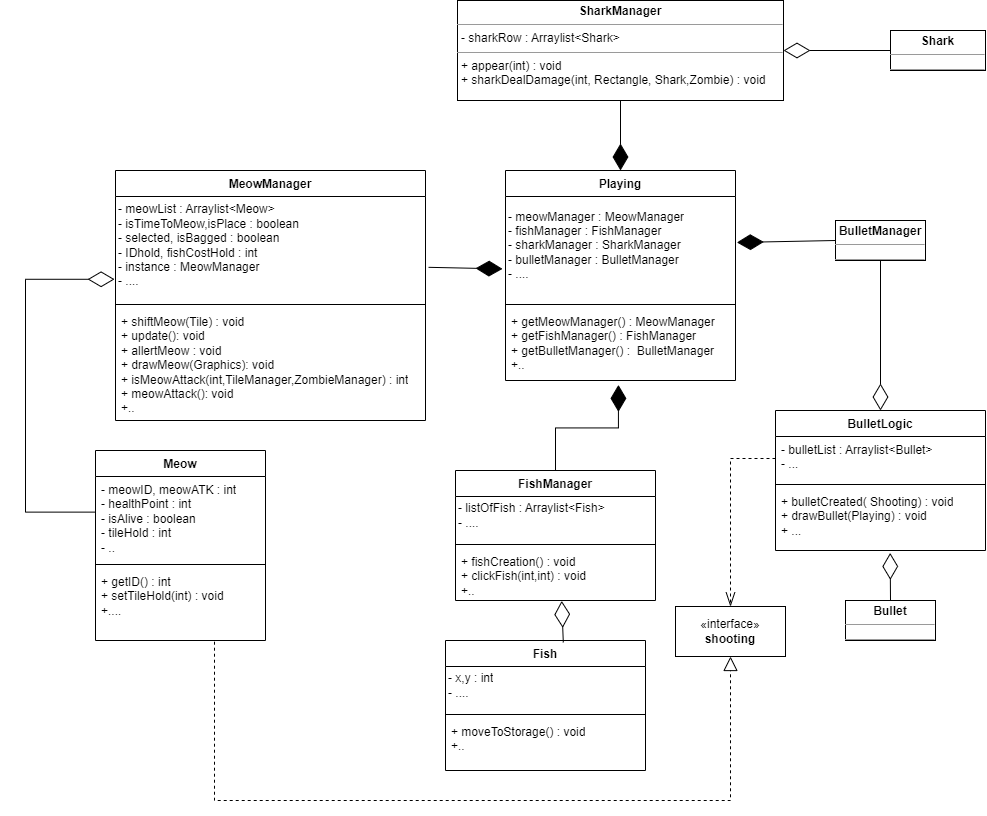

The diagram above was exported from draw.io. Its source (the exported page's mxGraphModel, read from the mxfile embedded in the PNG):
<mxGraphModel dx="2327" dy="3134" grid="1" gridSize="10" guides="1" tooltips="1" connect="1" arrows="1" fold="1" page="1" pageScale="1" pageWidth="827" pageHeight="1169" math="0" shadow="0">
  <root>
    <mxCell id="WIyWlLk6GJQsqaUBKTNV-0" />
    <mxCell id="WIyWlLk6GJQsqaUBKTNV-1" parent="WIyWlLk6GJQsqaUBKTNV-0" />
    <mxCell id="gi28EzGVmaT2D_UnNXT6-0" value="Playing" style="swimlane;fontStyle=1;align=center;verticalAlign=top;childLayout=stackLayout;horizontal=1;startSize=26;horizontalStack=0;resizeParent=1;resizeParentMax=0;resizeLast=0;collapsible=1;marginBottom=0;whiteSpace=wrap;html=1;" vertex="1" parent="WIyWlLk6GJQsqaUBKTNV-1">
      <mxGeometry x="310" y="-1020" width="230" height="210" as="geometry" />
    </mxCell>
    <mxCell id="gi28EzGVmaT2D_UnNXT6-1" value="&lt;p style=&quot;line-height: 120%;&quot;&gt;&lt;font style=&quot;font-size: 12px;&quot;&gt;- meowManager : MeowManager&lt;br&gt;- fishManager : FishManager&lt;br&gt;- sharkManager : SharkManager&lt;br&gt;- bulletManager : BulletManager&lt;br&gt;- ....&lt;/font&gt;&lt;/p&gt;" style="text;strokeColor=none;fillColor=none;align=left;verticalAlign=middle;spacingLeft=4;spacingRight=4;overflow=hidden;rotatable=0;points=[[0,0.5],[1,0.5]];portConstraint=eastwest;html=1;dashed=1;spacingTop=-7;spacing=-1;whiteSpace=wrap;spacingBottom=0;" vertex="1" parent="gi28EzGVmaT2D_UnNXT6-0">
      <mxGeometry y="26" width="230" height="104" as="geometry" />
    </mxCell>
    <mxCell id="gi28EzGVmaT2D_UnNXT6-2" value="" style="line;strokeWidth=1;fillColor=none;align=left;verticalAlign=middle;spacingTop=-1;spacingLeft=3;spacingRight=3;rotatable=0;labelPosition=right;points=[];portConstraint=eastwest;strokeColor=inherit;" vertex="1" parent="gi28EzGVmaT2D_UnNXT6-0">
      <mxGeometry y="130" width="230" height="8" as="geometry" />
    </mxCell>
    <mxCell id="gi28EzGVmaT2D_UnNXT6-3" value="+ getMeowManager() : MeowManager&lt;br&gt;+ getFishManager() : FishManager&lt;br&gt;+ getBulletManager() :&amp;nbsp; BulletManager&lt;br&gt;+.." style="text;strokeColor=none;fillColor=none;align=left;verticalAlign=top;spacingLeft=4;spacingRight=4;overflow=hidden;rotatable=0;points=[[0,0.5],[1,0.5]];portConstraint=eastwest;whiteSpace=wrap;html=1;" vertex="1" parent="gi28EzGVmaT2D_UnNXT6-0">
      <mxGeometry y="138" width="230" height="72" as="geometry" />
    </mxCell>
    <mxCell id="gi28EzGVmaT2D_UnNXT6-4" value="MeowManager" style="swimlane;fontStyle=1;align=center;verticalAlign=top;childLayout=stackLayout;horizontal=1;startSize=26;horizontalStack=0;resizeParent=1;resizeParentMax=0;resizeLast=0;collapsible=1;marginBottom=0;whiteSpace=wrap;html=1;" vertex="1" parent="WIyWlLk6GJQsqaUBKTNV-1">
      <mxGeometry x="-80" y="-1020" width="310" height="250" as="geometry" />
    </mxCell>
    <mxCell id="gi28EzGVmaT2D_UnNXT6-5" value="&lt;p style=&quot;line-height: 120%;&quot;&gt;&lt;font style=&quot;font-size: 12px;&quot;&gt;- meowList : Arraylist&amp;lt;Meow&amp;gt;&lt;br&gt;- isTimeToMeow,isPlace : boolean&lt;br&gt;- selected, isBagged : boolean&lt;br&gt;- IDhold, fishCostHold : int&lt;br&gt;- instance : MeowManager&lt;br&gt;- ....&lt;/font&gt;&lt;/p&gt;" style="text;strokeColor=none;fillColor=none;align=left;verticalAlign=middle;spacingLeft=4;spacingRight=4;overflow=hidden;rotatable=0;points=[[0,0.5],[1,0.5]];portConstraint=eastwest;html=1;dashed=1;spacingTop=-7;spacing=-1;whiteSpace=wrap;spacingBottom=0;" vertex="1" parent="gi28EzGVmaT2D_UnNXT6-4">
      <mxGeometry y="26" width="310" height="104" as="geometry" />
    </mxCell>
    <mxCell id="gi28EzGVmaT2D_UnNXT6-6" value="" style="line;strokeWidth=1;fillColor=none;align=left;verticalAlign=middle;spacingTop=-1;spacingLeft=3;spacingRight=3;rotatable=0;labelPosition=right;points=[];portConstraint=eastwest;strokeColor=inherit;" vertex="1" parent="gi28EzGVmaT2D_UnNXT6-4">
      <mxGeometry y="130" width="310" height="8" as="geometry" />
    </mxCell>
    <mxCell id="gi28EzGVmaT2D_UnNXT6-7" value="+ shiftMeow(Tile) : void&lt;br&gt;+ update(): void&lt;br&gt;+ allertMeow : void&lt;br&gt;+ drawMeow(Graphics): void&lt;br&gt;+ isMeowAttack(int,TileManager,ZombieManager) : int&lt;br&gt;+ meowAttack(): void&lt;br&gt;+.." style="text;strokeColor=none;fillColor=none;align=left;verticalAlign=top;spacingLeft=4;spacingRight=4;overflow=hidden;rotatable=0;points=[[0,0.5],[1,0.5]];portConstraint=eastwest;whiteSpace=wrap;html=1;" vertex="1" parent="gi28EzGVmaT2D_UnNXT6-4">
      <mxGeometry y="138" width="310" height="112" as="geometry" />
    </mxCell>
    <mxCell id="gi28EzGVmaT2D_UnNXT6-8" value="Meow" style="swimlane;fontStyle=1;align=center;verticalAlign=top;childLayout=stackLayout;horizontal=1;startSize=26;horizontalStack=0;resizeParent=1;resizeParentMax=0;resizeLast=0;collapsible=1;marginBottom=0;whiteSpace=wrap;html=1;" vertex="1" parent="WIyWlLk6GJQsqaUBKTNV-1">
      <mxGeometry x="-100" y="-740" width="170" height="190" as="geometry" />
    </mxCell>
    <mxCell id="gi28EzGVmaT2D_UnNXT6-9" value="- meowID, meowATK : int&lt;br&gt;-&amp;nbsp;healthPoint&lt;span style=&quot;background-color: initial;&quot;&gt;&amp;nbsp;: int&lt;/span&gt;&lt;br&gt;- isAlive : boolean&lt;br&gt;- tileHold : int&lt;br&gt;- .." style="text;strokeColor=none;fillColor=none;align=left;verticalAlign=top;spacingLeft=4;spacingRight=4;overflow=hidden;rotatable=0;points=[[0,0.5],[1,0.5]];portConstraint=eastwest;whiteSpace=wrap;html=1;" vertex="1" parent="gi28EzGVmaT2D_UnNXT6-8">
      <mxGeometry y="26" width="170" height="84" as="geometry" />
    </mxCell>
    <mxCell id="gi28EzGVmaT2D_UnNXT6-10" value="" style="line;strokeWidth=1;fillColor=none;align=left;verticalAlign=middle;spacingTop=-1;spacingLeft=3;spacingRight=3;rotatable=0;labelPosition=right;points=[];portConstraint=eastwest;strokeColor=inherit;" vertex="1" parent="gi28EzGVmaT2D_UnNXT6-8">
      <mxGeometry y="110" width="170" height="8" as="geometry" />
    </mxCell>
    <mxCell id="gi28EzGVmaT2D_UnNXT6-11" value="+ getID() : int&lt;br&gt;+ setTileHold(int) : void&lt;br&gt;+...." style="text;strokeColor=none;fillColor=none;align=left;verticalAlign=top;spacingLeft=4;spacingRight=4;overflow=hidden;rotatable=0;points=[[0,0.5],[1,0.5]];portConstraint=eastwest;whiteSpace=wrap;html=1;" vertex="1" parent="gi28EzGVmaT2D_UnNXT6-8">
      <mxGeometry y="118" width="170" height="72" as="geometry" />
    </mxCell>
    <mxCell id="gi28EzGVmaT2D_UnNXT6-12" value="FishManager&lt;span style=&quot;white-space: pre;&quot;&gt;&#09;&lt;/span&gt;" style="swimlane;fontStyle=1;align=center;verticalAlign=top;childLayout=stackLayout;horizontal=1;startSize=26;horizontalStack=0;resizeParent=1;resizeParentMax=0;resizeLast=0;collapsible=1;marginBottom=0;whiteSpace=wrap;html=1;" vertex="1" parent="WIyWlLk6GJQsqaUBKTNV-1">
      <mxGeometry x="260" y="-720" width="200" height="130" as="geometry" />
    </mxCell>
    <mxCell id="gi28EzGVmaT2D_UnNXT6-13" value="&lt;p style=&quot;line-height: 120%;&quot;&gt;&lt;font style=&quot;font-size: 12px;&quot;&gt;- listOfFish : Arraylist&amp;lt;Fish&amp;gt;&lt;br&gt;- ....&lt;/font&gt;&lt;/p&gt;" style="text;strokeColor=none;fillColor=none;align=left;verticalAlign=middle;spacingLeft=4;spacingRight=4;overflow=hidden;rotatable=0;points=[[0,0.5],[1,0.5]];portConstraint=eastwest;html=1;dashed=1;spacingTop=-7;spacing=-1;whiteSpace=wrap;spacingBottom=0;" vertex="1" parent="gi28EzGVmaT2D_UnNXT6-12">
      <mxGeometry y="26" width="200" height="44" as="geometry" />
    </mxCell>
    <mxCell id="gi28EzGVmaT2D_UnNXT6-14" value="" style="line;strokeWidth=1;fillColor=none;align=left;verticalAlign=middle;spacingTop=-1;spacingLeft=3;spacingRight=3;rotatable=0;labelPosition=right;points=[];portConstraint=eastwest;strokeColor=inherit;" vertex="1" parent="gi28EzGVmaT2D_UnNXT6-12">
      <mxGeometry y="70" width="200" height="8" as="geometry" />
    </mxCell>
    <mxCell id="gi28EzGVmaT2D_UnNXT6-15" value="+ fishCreation() : void&lt;br&gt;+ clickFish(int,int) : void&lt;br&gt;+.." style="text;strokeColor=none;fillColor=none;align=left;verticalAlign=top;spacingLeft=4;spacingRight=4;overflow=hidden;rotatable=0;points=[[0,0.5],[1,0.5]];portConstraint=eastwest;whiteSpace=wrap;html=1;" vertex="1" parent="gi28EzGVmaT2D_UnNXT6-12">
      <mxGeometry y="78" width="200" height="52" as="geometry" />
    </mxCell>
    <mxCell id="gi28EzGVmaT2D_UnNXT6-16" value="Fish" style="swimlane;fontStyle=1;align=center;verticalAlign=top;childLayout=stackLayout;horizontal=1;startSize=26;horizontalStack=0;resizeParent=1;resizeParentMax=0;resizeLast=0;collapsible=1;marginBottom=0;whiteSpace=wrap;html=1;" vertex="1" parent="WIyWlLk6GJQsqaUBKTNV-1">
      <mxGeometry x="250" y="-550" width="200" height="130" as="geometry" />
    </mxCell>
    <mxCell id="gi28EzGVmaT2D_UnNXT6-17" value="&lt;p style=&quot;line-height: 120%;&quot;&gt;&lt;font style=&quot;font-size: 12px;&quot;&gt;- x,y : int&lt;br&gt;- ....&lt;/font&gt;&lt;/p&gt;" style="text;strokeColor=none;fillColor=none;align=left;verticalAlign=middle;spacingLeft=4;spacingRight=4;overflow=hidden;rotatable=0;points=[[0,0.5],[1,0.5]];portConstraint=eastwest;html=1;dashed=1;spacingTop=-7;spacing=-1;whiteSpace=wrap;spacingBottom=0;" vertex="1" parent="gi28EzGVmaT2D_UnNXT6-16">
      <mxGeometry y="26" width="200" height="44" as="geometry" />
    </mxCell>
    <mxCell id="gi28EzGVmaT2D_UnNXT6-18" value="" style="line;strokeWidth=1;fillColor=none;align=left;verticalAlign=middle;spacingTop=-1;spacingLeft=3;spacingRight=3;rotatable=0;labelPosition=right;points=[];portConstraint=eastwest;strokeColor=inherit;" vertex="1" parent="gi28EzGVmaT2D_UnNXT6-16">
      <mxGeometry y="70" width="200" height="8" as="geometry" />
    </mxCell>
    <mxCell id="gi28EzGVmaT2D_UnNXT6-19" value="+ moveToStorage() : void&lt;br&gt;+.." style="text;strokeColor=none;fillColor=none;align=left;verticalAlign=top;spacingLeft=4;spacingRight=4;overflow=hidden;rotatable=0;points=[[0,0.5],[1,0.5]];portConstraint=eastwest;whiteSpace=wrap;html=1;" vertex="1" parent="gi28EzGVmaT2D_UnNXT6-16">
      <mxGeometry y="78" width="200" height="52" as="geometry" />
    </mxCell>
    <mxCell id="gi28EzGVmaT2D_UnNXT6-20" value="«interface»&lt;br&gt;&lt;b&gt;shooting&lt;/b&gt;" style="html=1;whiteSpace=wrap;" vertex="1" parent="WIyWlLk6GJQsqaUBKTNV-1">
      <mxGeometry x="480" y="-584" width="110" height="50" as="geometry" />
    </mxCell>
    <mxCell id="gi28EzGVmaT2D_UnNXT6-21" value="BulletLogic" style="swimlane;fontStyle=1;align=center;verticalAlign=top;childLayout=stackLayout;horizontal=1;startSize=26;horizontalStack=0;resizeParent=1;resizeParentMax=0;resizeLast=0;collapsible=1;marginBottom=0;whiteSpace=wrap;html=1;" vertex="1" parent="WIyWlLk6GJQsqaUBKTNV-1">
      <mxGeometry x="580" y="-780" width="210" height="140" as="geometry" />
    </mxCell>
    <mxCell id="gi28EzGVmaT2D_UnNXT6-22" value="- bulletList : Arraylist&amp;lt;Bullet&amp;gt;&lt;br&gt;- ..." style="text;strokeColor=none;fillColor=none;align=left;verticalAlign=top;spacingLeft=4;spacingRight=4;overflow=hidden;rotatable=0;points=[[0,0.5],[1,0.5]];portConstraint=eastwest;whiteSpace=wrap;html=1;" vertex="1" parent="gi28EzGVmaT2D_UnNXT6-21">
      <mxGeometry y="26" width="210" height="44" as="geometry" />
    </mxCell>
    <mxCell id="gi28EzGVmaT2D_UnNXT6-23" value="" style="line;strokeWidth=1;fillColor=none;align=left;verticalAlign=middle;spacingTop=-1;spacingLeft=3;spacingRight=3;rotatable=0;labelPosition=right;points=[];portConstraint=eastwest;strokeColor=inherit;" vertex="1" parent="gi28EzGVmaT2D_UnNXT6-21">
      <mxGeometry y="70" width="210" height="8" as="geometry" />
    </mxCell>
    <mxCell id="gi28EzGVmaT2D_UnNXT6-24" value="+ bulletCreated( Shooting) : void&lt;br&gt;+ drawBullet(Playing) : void&lt;br&gt;+ ..." style="text;strokeColor=none;fillColor=none;align=left;verticalAlign=top;spacingLeft=4;spacingRight=4;overflow=hidden;rotatable=0;points=[[0,0.5],[1,0.5]];portConstraint=eastwest;whiteSpace=wrap;html=1;" vertex="1" parent="gi28EzGVmaT2D_UnNXT6-21">
      <mxGeometry y="78" width="210" height="62" as="geometry" />
    </mxCell>
    <mxCell id="gi28EzGVmaT2D_UnNXT6-30" value="&lt;p style=&quot;margin:0px;margin-top:4px;text-align:center;&quot;&gt;&lt;b&gt;Bullet&lt;/b&gt;&lt;/p&gt;&lt;hr size=&quot;1&quot;&gt;&lt;div style=&quot;height:2px;&quot;&gt;&lt;/div&gt;&lt;hr size=&quot;1&quot;&gt;&lt;div style=&quot;height:2px;&quot;&gt;&lt;/div&gt;" style="verticalAlign=top;align=left;overflow=fill;fontSize=12;fontFamily=Helvetica;html=1;whiteSpace=wrap;" vertex="1" parent="WIyWlLk6GJQsqaUBKTNV-1">
      <mxGeometry x="650" y="-590" width="90" height="40" as="geometry" />
    </mxCell>
    <mxCell id="gi28EzGVmaT2D_UnNXT6-35" value="&lt;p style=&quot;margin:0px;margin-top:4px;text-align:center;&quot;&gt;&lt;b&gt;BulletManager&lt;/b&gt;&lt;/p&gt;&lt;hr size=&quot;1&quot;&gt;&lt;div style=&quot;height:2px;&quot;&gt;&lt;/div&gt;&lt;hr size=&quot;1&quot;&gt;&lt;div style=&quot;height:2px;&quot;&gt;&lt;/div&gt;" style="verticalAlign=top;align=left;overflow=fill;fontSize=12;fontFamily=Helvetica;html=1;whiteSpace=wrap;" vertex="1" parent="WIyWlLk6GJQsqaUBKTNV-1">
      <mxGeometry x="640" y="-970" width="90" height="40" as="geometry" />
    </mxCell>
    <mxCell id="gi28EzGVmaT2D_UnNXT6-38" value="" style="endArrow=openThin;dashed=1;endFill=0;endSize=12;html=1;rounded=0;entryX=0.5;entryY=0;entryDx=0;entryDy=0;exitX=0;exitY=0.5;exitDx=0;exitDy=0;edgeStyle=orthogonalEdgeStyle;" edge="1" parent="WIyWlLk6GJQsqaUBKTNV-1" source="gi28EzGVmaT2D_UnNXT6-22" target="gi28EzGVmaT2D_UnNXT6-20">
      <mxGeometry width="160" relative="1" as="geometry">
        <mxPoint x="440" y="-510" as="sourcePoint" />
        <mxPoint x="600" y="-510" as="targetPoint" />
      </mxGeometry>
    </mxCell>
    <mxCell id="gi28EzGVmaT2D_UnNXT6-39" value="" style="endArrow=block;dashed=1;endFill=0;endSize=12;html=1;rounded=0;entryX=0.5;entryY=1;entryDx=0;entryDy=0;exitX=0.7;exitY=1.017;exitDx=0;exitDy=0;exitPerimeter=0;edgeStyle=elbowEdgeStyle;" edge="1" parent="WIyWlLk6GJQsqaUBKTNV-1" source="gi28EzGVmaT2D_UnNXT6-11" target="gi28EzGVmaT2D_UnNXT6-20">
      <mxGeometry width="160" relative="1" as="geometry">
        <mxPoint x="420" y="-520" as="sourcePoint" />
        <mxPoint x="580" y="-520" as="targetPoint" />
        <Array as="points">
          <mxPoint x="290" y="-390" />
        </Array>
      </mxGeometry>
    </mxCell>
    <mxCell id="gi28EzGVmaT2D_UnNXT6-40" value="" style="endArrow=diamondThin;endFill=0;endSize=24;html=1;rounded=0;entryX=0.546;entryY=1.039;entryDx=0;entryDy=0;entryPerimeter=0;exitX=0.5;exitY=0;exitDx=0;exitDy=0;" edge="1" parent="WIyWlLk6GJQsqaUBKTNV-1" source="gi28EzGVmaT2D_UnNXT6-30" target="gi28EzGVmaT2D_UnNXT6-24">
      <mxGeometry width="160" relative="1" as="geometry">
        <mxPoint x="420" y="-720" as="sourcePoint" />
        <mxPoint x="580" y="-720" as="targetPoint" />
      </mxGeometry>
    </mxCell>
    <mxCell id="gi28EzGVmaT2D_UnNXT6-41" value="" style="endArrow=diamondThin;endFill=0;endSize=24;html=1;rounded=0;entryX=0.5;entryY=0;entryDx=0;entryDy=0;exitX=0.5;exitY=1;exitDx=0;exitDy=0;" edge="1" parent="WIyWlLk6GJQsqaUBKTNV-1" source="gi28EzGVmaT2D_UnNXT6-35" target="gi28EzGVmaT2D_UnNXT6-21">
      <mxGeometry width="160" relative="1" as="geometry">
        <mxPoint x="560" y="-850" as="sourcePoint" />
        <mxPoint x="720" y="-850" as="targetPoint" />
      </mxGeometry>
    </mxCell>
    <mxCell id="gi28EzGVmaT2D_UnNXT6-42" value="" style="endArrow=diamondThin;endFill=1;endSize=24;html=1;rounded=0;entryX=1.006;entryY=0.442;entryDx=0;entryDy=0;entryPerimeter=0;exitX=0;exitY=0.5;exitDx=0;exitDy=0;" edge="1" parent="WIyWlLk6GJQsqaUBKTNV-1" source="gi28EzGVmaT2D_UnNXT6-35" target="gi28EzGVmaT2D_UnNXT6-1">
      <mxGeometry width="160" relative="1" as="geometry">
        <mxPoint x="510" y="-840" as="sourcePoint" />
        <mxPoint x="670" y="-840" as="targetPoint" />
      </mxGeometry>
    </mxCell>
    <mxCell id="gi28EzGVmaT2D_UnNXT6-43" value="" style="endArrow=diamondThin;endFill=0;endSize=24;html=1;rounded=0;entryX=0.531;entryY=1.008;entryDx=0;entryDy=0;entryPerimeter=0;exitX=0.589;exitY=0.015;exitDx=0;exitDy=0;exitPerimeter=0;" edge="1" parent="WIyWlLk6GJQsqaUBKTNV-1" source="gi28EzGVmaT2D_UnNXT6-16" target="gi28EzGVmaT2D_UnNXT6-15">
      <mxGeometry width="160" relative="1" as="geometry">
        <mxPoint x="420" y="-520" as="sourcePoint" />
        <mxPoint x="580" y="-520" as="targetPoint" />
      </mxGeometry>
    </mxCell>
    <mxCell id="gi28EzGVmaT2D_UnNXT6-44" value="" style="endArrow=diamondThin;endFill=1;endSize=24;html=1;rounded=0;entryX=0.491;entryY=1.061;entryDx=0;entryDy=0;entryPerimeter=0;edgeStyle=elbowEdgeStyle;elbow=vertical;" edge="1" parent="WIyWlLk6GJQsqaUBKTNV-1" source="gi28EzGVmaT2D_UnNXT6-12" target="gi28EzGVmaT2D_UnNXT6-3">
      <mxGeometry width="160" relative="1" as="geometry">
        <mxPoint x="254.51999999999998" y="-740" as="sourcePoint" />
        <mxPoint x="400" y="-824.816" as="targetPoint" />
      </mxGeometry>
    </mxCell>
    <mxCell id="gi28EzGVmaT2D_UnNXT6-45" value="" style="endArrow=diamondThin;endFill=1;endSize=24;html=1;rounded=0;entryX=-0.013;entryY=0.696;entryDx=0;entryDy=0;entryPerimeter=0;exitX=1.01;exitY=0.681;exitDx=0;exitDy=0;exitPerimeter=0;" edge="1" parent="WIyWlLk6GJQsqaUBKTNV-1" source="gi28EzGVmaT2D_UnNXT6-5" target="gi28EzGVmaT2D_UnNXT6-1">
      <mxGeometry width="160" relative="1" as="geometry">
        <mxPoint x="260" y="-754" as="sourcePoint" />
        <mxPoint x="296" y="-840" as="targetPoint" />
      </mxGeometry>
    </mxCell>
    <mxCell id="gi28EzGVmaT2D_UnNXT6-46" value="" style="endArrow=diamondThin;endFill=0;endSize=24;html=1;rounded=0;entryX=-0.003;entryY=0.796;entryDx=0;entryDy=0;entryPerimeter=0;exitX=-0.001;exitY=0.424;exitDx=0;exitDy=0;exitPerimeter=0;edgeStyle=elbowEdgeStyle;" edge="1" parent="WIyWlLk6GJQsqaUBKTNV-1" source="gi28EzGVmaT2D_UnNXT6-9" target="gi28EzGVmaT2D_UnNXT6-5">
      <mxGeometry width="160" relative="1" as="geometry">
        <mxPoint x="-300" y="-810" as="sourcePoint" />
        <mxPoint x="-140" y="-810" as="targetPoint" />
        <Array as="points">
          <mxPoint x="-170" y="-790" />
        </Array>
      </mxGeometry>
    </mxCell>
    <mxCell id="gi28EzGVmaT2D_UnNXT6-47" value="&lt;p style=&quot;margin:0px;margin-top:4px;text-align:center;&quot;&gt;&lt;b&gt;Shark&lt;/b&gt;&lt;/p&gt;&lt;hr size=&quot;1&quot;&gt;&lt;div style=&quot;height:2px;&quot;&gt;&lt;/div&gt;&lt;hr size=&quot;1&quot;&gt;&lt;div style=&quot;height:2px;&quot;&gt;&lt;/div&gt;" style="verticalAlign=top;align=left;overflow=fill;fontSize=12;fontFamily=Helvetica;html=1;whiteSpace=wrap;" vertex="1" parent="WIyWlLk6GJQsqaUBKTNV-1">
      <mxGeometry x="695" y="-1160" width="95" height="40" as="geometry" />
    </mxCell>
    <mxCell id="gi28EzGVmaT2D_UnNXT6-48" value="&lt;p style=&quot;margin:0px;margin-top:4px;text-align:center;&quot;&gt;&lt;b&gt;SharkManager&lt;/b&gt;&lt;/p&gt;&lt;hr size=&quot;1&quot;&gt;&lt;p style=&quot;margin:0px;margin-left:4px;&quot;&gt;- sharkRow : Arraylist&amp;lt;Shark&amp;gt;&lt;/p&gt;&lt;hr size=&quot;1&quot;&gt;&lt;p style=&quot;margin:0px;margin-left:4px;&quot;&gt;+ appear(int) : void&lt;/p&gt;&lt;p style=&quot;margin:0px;margin-left:4px;&quot;&gt;+ sharkDealDamage(int, Rectangle, Shark,Zombie) : void&lt;/p&gt;" style="verticalAlign=top;align=left;overflow=fill;fontSize=12;fontFamily=Helvetica;html=1;whiteSpace=wrap;" vertex="1" parent="WIyWlLk6GJQsqaUBKTNV-1">
      <mxGeometry x="262" y="-1190" width="326" height="100" as="geometry" />
    </mxCell>
    <mxCell id="gi28EzGVmaT2D_UnNXT6-49" value="" style="endArrow=diamondThin;endFill=1;endSize=24;html=1;rounded=0;entryX=0.5;entryY=0;entryDx=0;entryDy=0;exitX=0.5;exitY=1;exitDx=0;exitDy=0;" edge="1" parent="WIyWlLk6GJQsqaUBKTNV-1" source="gi28EzGVmaT2D_UnNXT6-48" target="gi28EzGVmaT2D_UnNXT6-0">
      <mxGeometry width="160" relative="1" as="geometry">
        <mxPoint x="190" y="-790" as="sourcePoint" />
        <mxPoint x="350" y="-790" as="targetPoint" />
      </mxGeometry>
    </mxCell>
    <mxCell id="gi28EzGVmaT2D_UnNXT6-50" value="" style="endArrow=diamondThin;endFill=0;endSize=24;html=1;rounded=0;entryX=1;entryY=0.5;entryDx=0;entryDy=0;exitX=0;exitY=0.5;exitDx=0;exitDy=0;" edge="1" parent="WIyWlLk6GJQsqaUBKTNV-1" source="gi28EzGVmaT2D_UnNXT6-47" target="gi28EzGVmaT2D_UnNXT6-48">
      <mxGeometry width="160" relative="1" as="geometry">
        <mxPoint x="560" y="-1090" as="sourcePoint" />
        <mxPoint x="720" y="-1090" as="targetPoint" />
      </mxGeometry>
    </mxCell>
  </root>
</mxGraphModel>